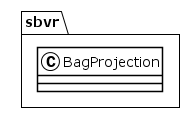

The diagram above was rendered by PlantUML. Its source (embedded in the PNG):
@startuml
!theme plain
package sbvr {
class BagProjection {
}
}
@enduml